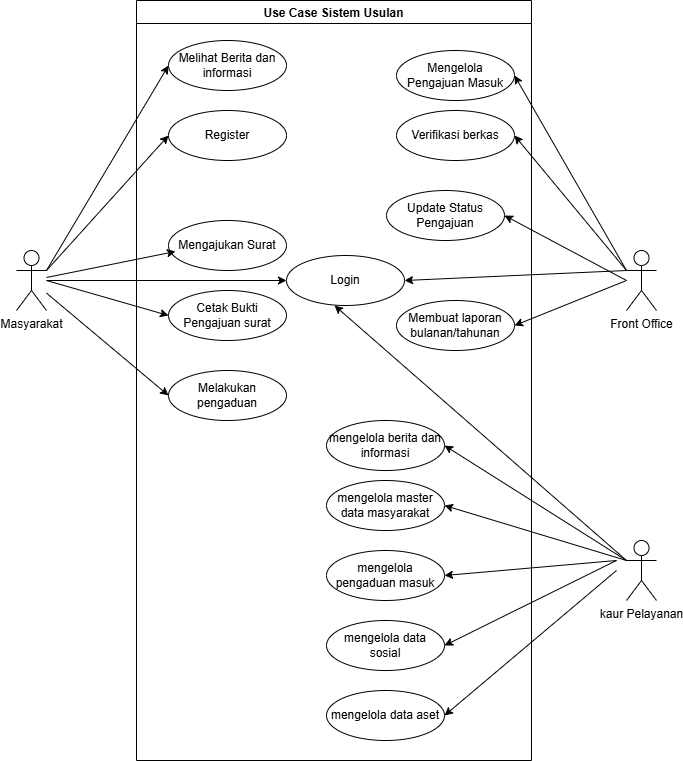

The diagram above was exported from draw.io. Its source (the exported page's mxGraphModel, read from the mxfile embedded in the PNG):
<mxGraphModel dx="1111" dy="439" grid="1" gridSize="10" guides="1" tooltips="1" connect="1" arrows="1" fold="1" page="1" pageScale="1" pageWidth="850" pageHeight="1400" math="0" shadow="0">
  <root>
    <mxCell id="0" />
    <mxCell id="1" parent="0" />
    <mxCell id="l2LdpT6oSInEIE1jtecC-1" value="Use Case Sistem Usulan" style="swimlane;" vertex="1" parent="1">
      <mxGeometry x="230" y="80" width="395" height="760" as="geometry" />
    </mxCell>
    <mxCell id="l2LdpT6oSInEIE1jtecC-5" value="Register" style="ellipse;whiteSpace=wrap;html=1;" vertex="1" parent="l2LdpT6oSInEIE1jtecC-1">
      <mxGeometry x="32" y="110" width="118" height="50" as="geometry" />
    </mxCell>
    <mxCell id="l2LdpT6oSInEIE1jtecC-6" value="Login" style="ellipse;whiteSpace=wrap;html=1;" vertex="1" parent="l2LdpT6oSInEIE1jtecC-1">
      <mxGeometry x="150" y="255" width="118" height="50" as="geometry" />
    </mxCell>
    <mxCell id="l2LdpT6oSInEIE1jtecC-7" value="Melihat Berita dan informasi" style="ellipse;whiteSpace=wrap;html=1;" vertex="1" parent="l2LdpT6oSInEIE1jtecC-1">
      <mxGeometry x="32" y="40" width="118" height="50" as="geometry" />
    </mxCell>
    <mxCell id="kyQ1u_fryjpnKzxgNDIz-1" value="Mengajukan Surat" style="ellipse;whiteSpace=wrap;html=1;" vertex="1" parent="l2LdpT6oSInEIE1jtecC-1">
      <mxGeometry x="32" y="220" width="118" height="50" as="geometry" />
    </mxCell>
    <mxCell id="kyQ1u_fryjpnKzxgNDIz-2" value="Cetak Bukti Pengajuan surat" style="ellipse;whiteSpace=wrap;html=1;" vertex="1" parent="l2LdpT6oSInEIE1jtecC-1">
      <mxGeometry x="32" y="290" width="118" height="50" as="geometry" />
    </mxCell>
    <mxCell id="kyQ1u_fryjpnKzxgNDIz-3" value="Melakukan pengaduan" style="ellipse;whiteSpace=wrap;html=1;" vertex="1" parent="l2LdpT6oSInEIE1jtecC-1">
      <mxGeometry x="32" y="370" width="118" height="50" as="geometry" />
    </mxCell>
    <mxCell id="kyQ1u_fryjpnKzxgNDIz-5" value="Mengelola Pengajuan Masuk" style="ellipse;whiteSpace=wrap;html=1;" vertex="1" parent="l2LdpT6oSInEIE1jtecC-1">
      <mxGeometry x="260" y="50" width="118" height="50" as="geometry" />
    </mxCell>
    <mxCell id="kyQ1u_fryjpnKzxgNDIz-6" value="Verifikasi berkas" style="ellipse;whiteSpace=wrap;html=1;" vertex="1" parent="l2LdpT6oSInEIE1jtecC-1">
      <mxGeometry x="260" y="110" width="118" height="50" as="geometry" />
    </mxCell>
    <mxCell id="kyQ1u_fryjpnKzxgNDIz-7" value="Update Status Pengajuan" style="ellipse;whiteSpace=wrap;html=1;" vertex="1" parent="l2LdpT6oSInEIE1jtecC-1">
      <mxGeometry x="250" y="190" width="118" height="50" as="geometry" />
    </mxCell>
    <mxCell id="kyQ1u_fryjpnKzxgNDIz-8" value="Membuat laporan bulanan/tahunan" style="ellipse;whiteSpace=wrap;html=1;" vertex="1" parent="l2LdpT6oSInEIE1jtecC-1">
      <mxGeometry x="260" y="300" width="118" height="50" as="geometry" />
    </mxCell>
    <mxCell id="kyQ1u_fryjpnKzxgNDIz-21" value="mengelola berita dan informasi" style="ellipse;whiteSpace=wrap;html=1;" vertex="1" parent="l2LdpT6oSInEIE1jtecC-1">
      <mxGeometry x="190" y="420" width="118" height="50" as="geometry" />
    </mxCell>
    <mxCell id="kyQ1u_fryjpnKzxgNDIz-22" value="mengelola master data masyarakat" style="ellipse;whiteSpace=wrap;html=1;" vertex="1" parent="l2LdpT6oSInEIE1jtecC-1">
      <mxGeometry x="190" y="480" width="118" height="50" as="geometry" />
    </mxCell>
    <mxCell id="kyQ1u_fryjpnKzxgNDIz-23" value="mengelola pengaduan masuk" style="ellipse;whiteSpace=wrap;html=1;" vertex="1" parent="l2LdpT6oSInEIE1jtecC-1">
      <mxGeometry x="190" y="550" width="118" height="50" as="geometry" />
    </mxCell>
    <mxCell id="kyQ1u_fryjpnKzxgNDIz-24" value="mengelola data sosial" style="ellipse;whiteSpace=wrap;html=1;" vertex="1" parent="l2LdpT6oSInEIE1jtecC-1">
      <mxGeometry x="190" y="620" width="118" height="50" as="geometry" />
    </mxCell>
    <mxCell id="kyQ1u_fryjpnKzxgNDIz-25" value="mengelola data aset" style="ellipse;whiteSpace=wrap;html=1;" vertex="1" parent="l2LdpT6oSInEIE1jtecC-1">
      <mxGeometry x="190" y="690" width="118" height="50" as="geometry" />
    </mxCell>
    <mxCell id="l2LdpT6oSInEIE1jtecC-2" value="Masyarakat" style="shape=umlActor;verticalLabelPosition=bottom;verticalAlign=top;html=1;outlineConnect=0;" vertex="1" parent="1">
      <mxGeometry x="110" y="330" width="30" height="60" as="geometry" />
    </mxCell>
    <mxCell id="l2LdpT6oSInEIE1jtecC-3" value="Front Office" style="shape=umlActor;verticalLabelPosition=bottom;verticalAlign=top;html=1;outlineConnect=0;" vertex="1" parent="1">
      <mxGeometry x="720" y="330" width="30" height="60" as="geometry" />
    </mxCell>
    <mxCell id="l2LdpT6oSInEIE1jtecC-4" value="kaur Pelayanan" style="shape=umlActor;verticalLabelPosition=bottom;verticalAlign=top;html=1;outlineConnect=0;" vertex="1" parent="1">
      <mxGeometry x="720" y="620" width="30" height="60" as="geometry" />
    </mxCell>
    <mxCell id="kyQ1u_fryjpnKzxgNDIz-9" value="" style="endArrow=classic;html=1;rounded=0;exitX=1;exitY=0.3333333333333333;exitDx=0;exitDy=0;exitPerimeter=0;entryX=0;entryY=0.5;entryDx=0;entryDy=0;" edge="1" parent="1" source="l2LdpT6oSInEIE1jtecC-2" target="l2LdpT6oSInEIE1jtecC-7">
      <mxGeometry width="50" height="50" relative="1" as="geometry">
        <mxPoint x="430" y="360" as="sourcePoint" />
        <mxPoint x="260" y="140" as="targetPoint" />
      </mxGeometry>
    </mxCell>
    <mxCell id="kyQ1u_fryjpnKzxgNDIz-11" value="" style="endArrow=classic;html=1;rounded=0;exitX=1;exitY=0.3333333333333333;exitDx=0;exitDy=0;exitPerimeter=0;entryX=0;entryY=0.5;entryDx=0;entryDy=0;" edge="1" parent="1" source="l2LdpT6oSInEIE1jtecC-2" target="l2LdpT6oSInEIE1jtecC-5">
      <mxGeometry width="50" height="50" relative="1" as="geometry">
        <mxPoint x="430" y="360" as="sourcePoint" />
        <mxPoint x="480" y="310" as="targetPoint" />
      </mxGeometry>
    </mxCell>
    <mxCell id="kyQ1u_fryjpnKzxgNDIz-12" value="" style="endArrow=classic;html=1;rounded=0;entryX=0;entryY=0.5;entryDx=0;entryDy=0;" edge="1" parent="1" source="l2LdpT6oSInEIE1jtecC-2" target="l2LdpT6oSInEIE1jtecC-6">
      <mxGeometry width="50" height="50" relative="1" as="geometry">
        <mxPoint x="210" y="405" as="sourcePoint" />
        <mxPoint x="332" y="270" as="targetPoint" />
      </mxGeometry>
    </mxCell>
    <mxCell id="kyQ1u_fryjpnKzxgNDIz-13" value="" style="endArrow=classic;html=1;rounded=0;entryX=0.059;entryY=0.62;entryDx=0;entryDy=0;entryPerimeter=0;" edge="1" parent="1" source="l2LdpT6oSInEIE1jtecC-2" target="kyQ1u_fryjpnKzxgNDIz-1">
      <mxGeometry width="50" height="50" relative="1" as="geometry">
        <mxPoint x="210" y="445" as="sourcePoint" />
        <mxPoint x="332" y="310" as="targetPoint" />
      </mxGeometry>
    </mxCell>
    <mxCell id="kyQ1u_fryjpnKzxgNDIz-14" value="" style="endArrow=classic;html=1;rounded=0;entryX=0;entryY=0.5;entryDx=0;entryDy=0;" edge="1" parent="1" target="kyQ1u_fryjpnKzxgNDIz-2">
      <mxGeometry width="50" height="50" relative="1" as="geometry">
        <mxPoint x="140" y="360" as="sourcePoint" />
        <mxPoint x="319" y="340" as="targetPoint" />
      </mxGeometry>
    </mxCell>
    <mxCell id="kyQ1u_fryjpnKzxgNDIz-15" value="" style="endArrow=classic;html=1;rounded=0;entryX=0;entryY=0.5;entryDx=0;entryDy=0;" edge="1" parent="1" source="l2LdpT6oSInEIE1jtecC-2" target="kyQ1u_fryjpnKzxgNDIz-3">
      <mxGeometry width="50" height="50" relative="1" as="geometry">
        <mxPoint x="200" y="436" as="sourcePoint" />
        <mxPoint x="329" y="410" as="targetPoint" />
      </mxGeometry>
    </mxCell>
    <mxCell id="kyQ1u_fryjpnKzxgNDIz-16" value="" style="endArrow=classic;html=1;rounded=0;entryX=1;entryY=0.5;entryDx=0;entryDy=0;exitX=0;exitY=0.3333333333333333;exitDx=0;exitDy=0;exitPerimeter=0;" edge="1" parent="1" source="l2LdpT6oSInEIE1jtecC-3" target="l2LdpT6oSInEIE1jtecC-6">
      <mxGeometry width="50" height="50" relative="1" as="geometry">
        <mxPoint x="200" y="370" as="sourcePoint" />
        <mxPoint x="322" y="405" as="targetPoint" />
      </mxGeometry>
    </mxCell>
    <mxCell id="kyQ1u_fryjpnKzxgNDIz-17" value="" style="endArrow=classic;html=1;rounded=0;entryX=1;entryY=0.5;entryDx=0;entryDy=0;" edge="1" parent="1" target="kyQ1u_fryjpnKzxgNDIz-5">
      <mxGeometry width="50" height="50" relative="1" as="geometry">
        <mxPoint x="720" y="350" as="sourcePoint" />
        <mxPoint x="600" y="300" as="targetPoint" />
      </mxGeometry>
    </mxCell>
    <mxCell id="kyQ1u_fryjpnKzxgNDIz-18" value="" style="endArrow=classic;html=1;rounded=0;entryX=1;entryY=0.5;entryDx=0;entryDy=0;exitX=0;exitY=0.3333333333333333;exitDx=0;exitDy=0;exitPerimeter=0;" edge="1" parent="1" source="l2LdpT6oSInEIE1jtecC-3" target="kyQ1u_fryjpnKzxgNDIz-6">
      <mxGeometry width="50" height="50" relative="1" as="geometry">
        <mxPoint x="772" y="355" as="sourcePoint" />
        <mxPoint x="650" y="330" as="targetPoint" />
      </mxGeometry>
    </mxCell>
    <mxCell id="kyQ1u_fryjpnKzxgNDIz-19" value="" style="endArrow=classic;html=1;rounded=0;entryX=1;entryY=0.5;entryDx=0;entryDy=0;" edge="1" parent="1" target="kyQ1u_fryjpnKzxgNDIz-7">
      <mxGeometry width="50" height="50" relative="1" as="geometry">
        <mxPoint x="720" y="360" as="sourcePoint" />
        <mxPoint x="650" y="435" as="targetPoint" />
      </mxGeometry>
    </mxCell>
    <mxCell id="kyQ1u_fryjpnKzxgNDIz-20" value="" style="endArrow=classic;html=1;rounded=0;entryX=1;entryY=0.5;entryDx=0;entryDy=0;" edge="1" parent="1" target="kyQ1u_fryjpnKzxgNDIz-8">
      <mxGeometry width="50" height="50" relative="1" as="geometry">
        <mxPoint x="720" y="360" as="sourcePoint" />
        <mxPoint x="650" y="555" as="targetPoint" />
      </mxGeometry>
    </mxCell>
    <mxCell id="kyQ1u_fryjpnKzxgNDIz-26" value="" style="endArrow=classic;html=1;rounded=0;entryX=0.407;entryY=1;entryDx=0;entryDy=0;entryPerimeter=0;exitX=0;exitY=0.3333333333333333;exitDx=0;exitDy=0;exitPerimeter=0;" edge="1" parent="1" source="l2LdpT6oSInEIE1jtecC-4" target="l2LdpT6oSInEIE1jtecC-6">
      <mxGeometry width="50" height="50" relative="1" as="geometry">
        <mxPoint x="802" y="510" as="sourcePoint" />
        <mxPoint x="700" y="555" as="targetPoint" />
      </mxGeometry>
    </mxCell>
    <mxCell id="kyQ1u_fryjpnKzxgNDIz-27" value="" style="endArrow=classic;html=1;rounded=0;entryX=1;entryY=0.5;entryDx=0;entryDy=0;" edge="1" parent="1" target="kyQ1u_fryjpnKzxgNDIz-21">
      <mxGeometry width="50" height="50" relative="1" as="geometry">
        <mxPoint x="720" y="640" as="sourcePoint" />
        <mxPoint x="670" y="535" as="targetPoint" />
      </mxGeometry>
    </mxCell>
    <mxCell id="kyQ1u_fryjpnKzxgNDIz-28" value="" style="endArrow=classic;html=1;rounded=0;entryX=1;entryY=0.5;entryDx=0;entryDy=0;" edge="1" parent="1" target="kyQ1u_fryjpnKzxgNDIz-22">
      <mxGeometry width="50" height="50" relative="1" as="geometry">
        <mxPoint x="720" y="640" as="sourcePoint" />
        <mxPoint x="720" y="595" as="targetPoint" />
      </mxGeometry>
    </mxCell>
    <mxCell id="kyQ1u_fryjpnKzxgNDIz-29" value="" style="endArrow=classic;html=1;rounded=0;entryX=1;entryY=0.5;entryDx=0;entryDy=0;" edge="1" parent="1" target="kyQ1u_fryjpnKzxgNDIz-23">
      <mxGeometry width="50" height="50" relative="1" as="geometry">
        <mxPoint x="710" y="640" as="sourcePoint" />
        <mxPoint x="750" y="595" as="targetPoint" />
      </mxGeometry>
    </mxCell>
    <mxCell id="kyQ1u_fryjpnKzxgNDIz-30" value="" style="endArrow=classic;html=1;rounded=0;entryX=1;entryY=0.5;entryDx=0;entryDy=0;" edge="1" parent="1" target="kyQ1u_fryjpnKzxgNDIz-24">
      <mxGeometry width="50" height="50" relative="1" as="geometry">
        <mxPoint x="710" y="640" as="sourcePoint" />
        <mxPoint x="680" y="695" as="targetPoint" />
      </mxGeometry>
    </mxCell>
    <mxCell id="kyQ1u_fryjpnKzxgNDIz-31" value="" style="endArrow=classic;html=1;rounded=0;entryX=1;entryY=0.5;entryDx=0;entryDy=0;" edge="1" parent="1" target="kyQ1u_fryjpnKzxgNDIz-25">
      <mxGeometry width="50" height="50" relative="1" as="geometry">
        <mxPoint x="710" y="650" as="sourcePoint" />
        <mxPoint x="670" y="785" as="targetPoint" />
      </mxGeometry>
    </mxCell>
  </root>
</mxGraphModel>